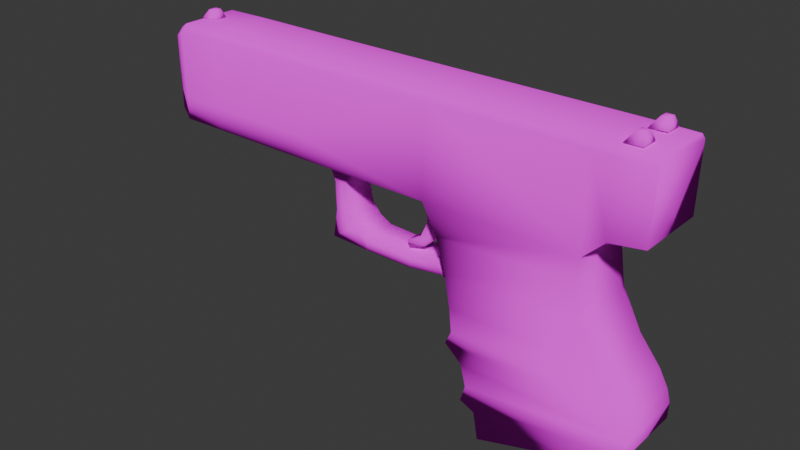 # Source: untitled.blend  (saved by Blender 4.0.36; exported with 4.5.12 LTS)
import bpy
from mathutils import Matrix  # noqa: F401  (used for matrix-valued properties, if any)

bpy.ops.wm.read_factory_settings(use_empty=True)
scene = bpy.context.scene
scene.name = 'Scene'

# ---- collections
col_collection = bpy.data.collections.new('Collection'); scene.collection.children.link(col_collection)

# ---- images (referenced by path relative to the original .blend; pixels are not part of the script)
import os
ASSET_DIR = os.environ.get("B2B_ASSET_DIR", "")  # directory of the original .blend (textures are referenced by path, not embedded)
HERE = os.path.dirname(os.path.abspath(__file__))  # packed textures are extracted next to this script under _unpacked/

def load_image(name, relpath, width, height, colorspace="sRGB"):
    """Load a texture the original file referenced (path relative to the .blend, or extracted next to this script)."""
    p = next((c for c in (os.path.join(HERE, relpath), os.path.join(ASSET_DIR, relpath)) if relpath and os.path.exists(c)), "")
    if p:
        img = bpy.data.images.load(p, check_existing=True)
        img.name = name
    else:  # same state as the original file: an image datablock whose file is absent (Cycles renders it pink)
        img = bpy.data.images.new(name, width, height)
        img.source = "FILE"
        img.filepath = "//" + (relpath or name)
    img.colorspace_settings.name = colorspace
    return img
img_untitled = load_image('Untitled', 'txt.png', 1024, 1024, 'sRGB')

# ---- materials (node trees are filled in below, after node groups)
mat_material = bpy.data.materials.new('Material')
mat_material.alpha_threshold = 0.0
mat_material.use_transparent_shadow = False
mat_material.roughness = 0.5
mat_material.line_color = (0.0, 0.0, 0.0, 1.0)

# ---- material node trees
mat_material.use_nodes = True; mat_material.node_tree.nodes.clear()
_N = mat_material.node_tree.nodes; _L = mat_material.node_tree.links
n0 = _N.new('ShaderNodeOutputMaterial'); n0.name = 'Material Output'; n0.location = (300, 300)
n1 = _N.new('ShaderNodeBsdfDiffuse'); n1.name = 'Diffuse BSDF'; n1.location = (10, 300)
n1.inputs[1].default_value = 0.5
n2 = _N.new('ShaderNodeTexImage'); n2.name = 'Image Texture'; n2.location = (-280, 280)
n2.image = img_untitled
n2.interpolation = 'Closest'
_L.new(n1.outputs[0], n0.inputs[0])
_L.new(n2.outputs[0], n1.inputs[0])
n0.is_active_output = True

# ---- world
world_world = bpy.data.worlds.new('World'); scene.world = world_world
world_world.use_nodes = True; world_world.node_tree.nodes.clear()
_N = world_world.node_tree.nodes; _L = world_world.node_tree.links
n0 = _N.new('ShaderNodeOutputWorld'); n0.name = 'World Output'; n0.location = (300, 300)
n1 = _N.new('ShaderNodeBackground'); n1.name = 'Background'; n1.location = (10, 300)
n1.inputs[0].default_value = (0.05088, 0.05088, 0.05088, 1.0)
_L.new(n1.outputs[0], n0.inputs[0])
n0.is_active_output = True
world_world.color = (0.05088, 0.05088, 0.05088)
world_world.use_sun_shadow = False
world_world.sun_shadow_jitter_overblur = 0.0

# ---- meshes
me_cube = bpy.data.meshes.new('Cube')
me_cube.from_pydata([(-0.8291, 0.2916, 0.4031), (-0.8291, -0.2917, 0.4031), (-1.608, 0.2916, 0.4031), (-1.608, -0.2917, 0.4031), (-1.969, 0.2902, 0.4018), (-1.969, -0.2903, 0.4018), (-2.083, 0.2427, 0.4653), (-2.083, -0.2428, 0.4653), (1.681, 0.2916, 0.4126), (1.681, -0.2917, 0.4126), (1.845, 0.2916, 0.5708), (1.845, -0.2917, 0.5708), (2.117, 0.2916, 0.6123), (2.117, -0.2917, 0.6123), (0.4258, -0.2917, 0.4078), (0.4258, 0.2916, 0.4078), (1.655, 0.2916, 0.2382), (1.655, -0.2917, 0.2382), (0.5522, -0.2917, 0.1764), (0.5522, 0.2916, 0.1764), (1.696, 0.2916, -0.03511), (1.696, -0.2917, -0.03511), (0.6339, -0.2917, -0.09999), (0.6339, 0.2916, -0.09999), (1.855, 0.2916, -0.3462), (1.855, -0.2917, -0.3462), (0.679, -0.2917, -0.3446), (0.679, 0.2916, -0.3446), (2.025, 0.2916, -0.558), (2.025, -0.2917, -0.558), (0.6973, -0.2917, -0.5343), (0.6973, 0.2916, -0.5343), (2.097, 0.2916, -0.6899), (2.097, -0.2917, -0.6899), (0.649, -0.2917, -0.6409), (0.649, 0.2916, -0.6409), (2.128, 0.2916, -0.8021), (2.128, -0.2917, -0.8021), (0.7911, -0.2917, -0.7657), (0.7911, 0.2916, -0.7657), (2.121, 0.2916, -0.9297), (2.121, -0.2917, -0.9297), (0.834, -0.2917, -0.9376), (0.834, 0.2916, -0.9376), (1.72, 0.2916, -1.119), (1.72, -0.2917, -1.119), (0.7939, -0.2917, -1.07), (0.7939, 0.2916, -1.07), (0.9547, 0.2916, -1.343), (0.9547, -0.2917, -1.343), (0.9151, -0.2917, -1.123), (0.9151, 0.2916, -1.123), (-0.5181, -0.1424, 0.1318), (-0.5181, -0.1424, 0.2282), (-0.5181, 0.1423, 0.1318), (-0.5181, 0.1423, 0.2282), (-0.4218, -0.1424, 0.1318), (-0.4218, -0.1424, 0.2282), (-0.4218, 0.1423, 0.1318), (-0.4218, 0.1423, 0.2282), (-0.5656, -0.1424, 0.3327), (-0.5656, 0.1423, 0.3327), (-0.3711, -0.1424, 0.3358), (-0.3711, 0.1423, 0.3358), (-0.774, -0.1424, 0.4248), (-0.774, 0.1423, 0.4248), (-0.1807, -0.1424, 0.4217), (-0.1807, 0.1423, 0.4217), (-0.5118, -0.1424, -0.004261), (-0.5118, 0.1423, -0.004261), (-0.3933, -0.1424, -0.004261), (-0.3933, 0.1423, -0.004261), (-0.5487, -0.1424, -0.2416), (-0.5487, 0.1423, -0.2416), (-0.3194, -0.1424, -0.09394), (-0.3194, 0.1423, -0.09394), (-0.2164, -0.1424, -0.2518), (-0.2164, 0.1423, -0.2518), (-0.2192, -0.1424, -0.1463), (-0.2192, 0.1423, -0.1463), (0.1923, -0.1365, -0.2558), (0.1923, 0.1364, -0.2558), (0.1896, -0.1365, -0.1547), (0.1896, 0.1364, -0.1547), (0.4804, -0.1365, -0.2135), (0.4804, 0.1364, -0.2135), (0.4303, -0.1365, -0.1309), (0.4303, 0.1364, -0.1309), (0.718, -0.1365, -0.2925), (0.718, 0.1364, -0.2925), (0.6125, -0.1365, 0.1752), (0.6125, 0.1364, 0.1752), (0.2846, -0.06498, 0.2503), (0.1765, -0.06498, 0.4275), (0.2846, 0.06486, 0.2503), (0.1765, 0.06486, 0.4275), (0.4592, -0.06498, 0.2398), (0.5198, -0.06498, 0.4381), (0.4592, 0.06486, 0.2398), (0.5198, 0.06486, 0.4381), (0.2948, -0.06498, 0.1105), (0.2948, 0.06486, 0.1105), (0.4008, -0.06498, 0.0367), (0.4008, 0.06486, 0.0367), (0.224, -0.06498, -0.03686), (0.224, 0.06486, -0.03686), (0.2719, -0.06498, -0.08698), (0.2719, 0.06486, -0.08698), (0.1128, -0.06498, -0.08553), (0.1128, 0.06486, -0.08553), (0.1344, -0.06498, -0.1383), (0.1344, 0.06486, -0.1383), (-1.987, -0.06802, 1.169), (-1.926, -0.03473, 1.251), (-1.987, 0.0679, 1.169), (-1.926, 0.03461, 1.251), (-1.847, -0.06802, 1.175), (-1.869, -0.03473, 1.251), (-1.847, 0.0679, 1.175), (-1.869, 0.03461, 1.251), (1.846, -0.2121, 1.2), (1.906, -0.1788, 1.281), (1.846, -0.07622, 1.2), (1.906, -0.1095, 1.281), (1.986, -0.2121, 1.206), (1.963, -0.1788, 1.281), (1.986, -0.07622, 1.206), (1.963, -0.1095, 1.281), (1.846, 0.08232, 1.2), (1.906, 0.1156, 1.281), (1.846, 0.2182, 1.2), (1.906, 0.1849, 1.281), (1.986, 0.08232, 1.206), (1.963, 0.1156, 1.281), (1.986, 0.2182, 1.206), (1.963, 0.1849, 1.281), (-0.8291, 0.2916, 0.5879), (-1.608, -0.2917, 0.5879), (-0.8291, -0.2917, 0.5879), (-1.608, 0.2916, 0.5879), (-1.969, -0.2903, 0.5858), (-1.969, 0.2902, 0.5858), (-2.083, -0.2428, 0.6191), (-2.083, 0.2427, 0.6191), (-0.8291, 0.2396, 1.182), (-0.8291, 0.2916, 1.13), (-0.8291, -0.2917, 1.13), (-0.8291, -0.2397, 1.182), (-1.608, 0.2916, 1.13), (-1.608, 0.2395, 1.182), (-1.608, -0.2396, 1.182), (-1.608, -0.2917, 1.13), (-1.969, 0.2902, 1.124), (-1.969, 0.238, 1.177), (-1.969, -0.2381, 1.177), (-1.969, -0.2903, 1.124), (-2.083, 0.1903, 1.114), (-2.083, 0.2427, 1.061), (-2.083, -0.2428, 1.061), (-2.083, -0.1904, 1.114), (1.681, 0.2402, 1.192), (1.681, 0.2916, 1.14), (1.681, -0.2917, 1.14), (1.681, -0.2404, 1.192), (1.836, 0.2402, 1.192), (1.837, 0.2916, 1.14), (1.837, -0.2917, 1.14), (1.836, -0.2404, 1.192), (2.126, 0.2916, 1.138), (2.127, 0.2402, 1.189), (2.127, -0.2404, 1.189), (2.126, -0.2917, 1.138), (0.4258, -0.2397, 1.187), (0.4258, -0.2917, 1.134), (0.4258, 0.2916, 1.134), (0.4258, 0.2396, 1.187), (-2.153, 0.1522, 0.9262), (-1.848, 0.1522, 0.9262), (-2.153, 0.1076, 0.8186), (-1.848, 0.1076, 0.8186), (-2.153, 0.0, 0.774), (-1.848, 0.0, 0.774), (-2.153, -0.1076, 0.8186), (-1.848, -0.1076, 0.8186), (-2.153, -0.1522, 0.9262), (-1.848, -0.1522, 0.9262), (-2.153, -0.1076, 1.034), (-1.848, -0.1076, 1.034), (-2.153, 0.0, 1.078), (-1.848, 0.0, 1.078), (-2.153, 0.1076, 1.034), (-1.848, 0.1076, 1.034)], [], [(0, 136, 145, 174, 15), (146, 138, 1, 14, 173), (148, 139, 141, 152), (2, 0, 1, 3), (138, 146, 151, 137), (141, 4, 6, 143), (139, 2, 4, 141), (154, 153, 156, 159), (2, 3, 5, 4), (8, 161, 165, 10), (4, 5, 7, 6), (152, 141, 143, 157), (142, 158, 159, 156, 157, 143), (9, 8, 10, 11), (8, 9, 17, 16), (166, 11, 13, 171), (10, 165, 168, 12), (162, 9, 11, 166), (160, 163, 167, 164), (164, 167, 170, 169), (11, 10, 12, 13), (12, 168, 169, 170, 171, 13), (1, 0, 15, 14), (139, 148, 145, 136), (150, 149, 153, 154), (144, 149, 150, 147), (19, 16, 20, 23), (9, 14, 18, 17), (14, 15, 19, 18), (15, 8, 16, 19), (23, 20, 24, 27), (16, 17, 21, 20), (18, 19, 23, 22), (17, 18, 22, 21), (26, 27, 31, 30), (20, 21, 25, 24), (22, 23, 27, 26), (21, 22, 26, 25), (31, 28, 32, 35), (25, 26, 30, 29), (27, 24, 28, 31), (24, 25, 29, 28), (32, 33, 37, 36), (28, 29, 33, 32), (30, 31, 35, 34), (29, 30, 34, 33), (38, 39, 43, 42), (34, 35, 39, 38), (33, 34, 38, 37), (35, 32, 36, 39), (43, 40, 44, 47), (37, 38, 42, 41), (39, 36, 40, 43), (36, 37, 41, 40), (46, 47, 51, 50), (40, 41, 45, 44), (42, 43, 47, 46), (41, 42, 46, 45), (50, 51, 48, 49), (45, 46, 50, 49), (47, 44, 48, 51), (44, 45, 49, 48), (52, 53, 55, 54), (54, 55, 59, 58), (58, 59, 57, 56), (56, 57, 53, 52), (54, 58, 71, 69), (55, 53, 60, 61), (60, 62, 66, 64), (53, 57, 62, 60), (59, 55, 61, 63), (57, 59, 63, 62), (67, 65, 64, 66), (63, 61, 65, 67), (62, 63, 67, 66), (61, 60, 64, 65), (70, 68, 72, 74), (52, 54, 69, 68), (58, 56, 70, 71), (56, 52, 68, 70), (73, 75, 79, 77), (69, 71, 75, 73), (71, 70, 74, 75), (68, 69, 73, 72), (79, 78, 82, 83), (75, 74, 78, 79), (72, 73, 77, 76), (74, 72, 76, 78), (82, 80, 84, 86), (76, 77, 81, 80), (78, 76, 80, 82), (77, 79, 83, 81), (87, 86, 90, 91), (81, 83, 87, 85), (83, 82, 86, 87), (80, 81, 85, 84), (89, 91, 90, 88), (84, 85, 89, 88), (86, 84, 88, 90), (85, 87, 91, 89), (92, 93, 95, 94), (94, 95, 99, 98), (98, 99, 97, 96), (96, 97, 93, 92), (96, 92, 100, 102), (99, 95, 93, 97), (103, 102, 106, 107), (94, 98, 103, 101), (92, 94, 101, 100), (98, 96, 102, 103), (106, 104, 108, 110), (100, 101, 105, 104), (102, 100, 104, 106), (101, 103, 107, 105), (109, 111, 110, 108), (105, 107, 111, 109), (107, 106, 110, 111), (104, 105, 109, 108), (112, 113, 115, 114), (114, 115, 119, 118), (118, 119, 117, 116), (116, 117, 113, 112), (114, 118, 116, 112), (119, 115, 113, 117), (120, 121, 123, 122), (122, 123, 127, 126), (126, 127, 125, 124), (124, 125, 121, 120), (122, 126, 124, 120), (127, 123, 121, 125), (128, 129, 131, 130), (130, 131, 135, 134), (134, 135, 133, 132), (132, 133, 129, 128), (130, 134, 132, 128), (135, 131, 129, 133), (5, 140, 142, 7), (7, 142, 143, 6), (3, 137, 140, 5), (137, 151, 155, 140), (140, 155, 158, 142), (2, 139, 136, 0), (1, 138, 137, 3), (147, 150, 151, 146), (149, 144, 145, 148), (148, 152, 153, 149), (155, 151, 150, 154), (156, 153, 152, 157), (158, 155, 154, 159), (174, 145, 144, 175), (167, 163, 162, 166), (165, 161, 160, 164), (166, 171, 170, 167), (168, 165, 164, 169), (146, 173, 172, 147), (144, 147, 172, 175), (173, 162, 163, 172), (175, 160, 161, 174), (9, 162, 173, 14), (8, 15, 174, 161), (172, 163, 160, 175), (176, 177, 179, 178), (178, 179, 181, 180), (180, 181, 183, 182), (182, 183, 185, 184), (184, 185, 187, 186), (186, 187, 189, 188), (179, 177, 191, 189, 187, 185, 183, 181), (188, 189, 191, 190), (190, 191, 177, 176), (176, 178, 180, 182, 184, 186, 188, 190)])
me_cube.polygons.foreach_set('use_smooth', [True] * 171)
_uv = me_cube.uv_layers.new(name='UVMap')
_uv.uv.foreach_set('vector', [0.1275, 0.4619, 0.09911, 0.4618, 0.01586, 0.4615, 0.01567, 0.2685, 0.1274, 0.2689, 0.7919, 0.4615, 0.7086, 0.4618, 0.6802, 0.4619, 0.6804, 0.2689, 0.7921, 0.2685, 0.01553, 0.5812, 0.09877, 0.5815, 0.09894, 0.637, 0.01618, 0.6367, 0.9031, 0.3131, 0.9031, 0.196, 0.9928, 0.196, 0.9928, 0.3131, 0.7086, 0.4618, 0.7919, 0.4615, 0.7922, 0.5812, 0.709, 0.5815, 0.09894, 0.637, 0.1272, 0.6371, 0.1172, 0.6548, 0.09351, 0.6547, 0.09877, 0.5815, 0.1272, 0.5817, 0.1272, 0.6371, 0.09894, 0.637, 0.8152, 0.6357, 0.8885, 0.6357, 0.8811, 0.6538, 0.8226, 0.6538, 0.9031, 0.3131, 0.9928, 0.3131, 0.9926, 0.3674, 0.9033, 0.3674, 0.1272, 0.07602, 0.01533, 0.07561, 0.0154, 0.05164, 0.1029, 0.05063, 0.9033, 0.3674, 0.9926, 0.3674, 0.9853, 0.3825, 0.9107, 0.3825, 0.01618, 0.6367, 0.09894, 0.637, 0.09351, 0.6547, 0.02567, 0.6544, 0.6724, 0.7442, 0.6724, 0.6772, 0.6804, 0.6691, 0.739, 0.6691, 0.747, 0.6772, 0.747, 0.7442, 0.8279, 0.7588, 0.8279, 0.6691, 0.8577, 0.6691, 0.8577, 0.7588, 0.3481, 0.6691, 0.4378, 0.6691, 0.4378, 0.6947, 0.3481, 0.6947, 0.7923, 0.05164, 0.7048, 0.05063, 0.7111, 0.008788, 0.7918, 0.007163, 0.1029, 0.05063, 0.0154, 0.05164, 0.01596, 0.007163, 0.09667, 0.008788, 0.7924, 0.07561, 0.6806, 0.07602, 0.7048, 0.05063, 0.7923, 0.05164, 0.8888, 0.07557, 0.8149, 0.07557, 0.8149, 0.05178, 0.8888, 0.05178, 0.8888, 0.05178, 0.8149, 0.05178, 0.8149, 0.007163, 0.8888, 0.007163, 0.8577, 0.7588, 0.8577, 0.6691, 0.9, 0.6691, 0.9, 0.7588, 0.6143, 0.7981, 0.6933, 0.7981, 0.701, 0.806, 0.701, 0.8799, 0.6933, 0.8878, 0.6143, 0.8878, 0.9928, 0.196, 0.9031, 0.196, 0.9031, 0.007163, 0.9928, 0.007163, 0.09877, 0.5815, 0.01553, 0.5812, 0.01586, 0.4615, 0.09911, 0.4618, 0.815, 0.5803, 0.8887, 0.5803, 0.8885, 0.6357, 0.8152, 0.6357, 0.8887, 0.4607, 0.8887, 0.5803, 0.815, 0.5803, 0.815, 0.4607, 0.163, 0.2496, 0.154, 0.08004, 0.196, 0.07396, 0.2055, 0.2372, 0.6806, 0.07602, 0.6804, 0.2689, 0.6448, 0.2496, 0.6538, 0.08004, 0.2441, 0.6691, 0.3338, 0.6691, 0.3338, 0.7073, 0.2441, 0.7073, 0.1274, 0.2689, 0.1272, 0.07602, 0.154, 0.08004, 0.163, 0.2496, 0.2055, 0.2372, 0.196, 0.07396, 0.2439, 0.04968, 0.2431, 0.2304, 0.3481, 0.6947, 0.4378, 0.6947, 0.4378, 0.7371, 0.3481, 0.7371, 0.2441, 0.7073, 0.3338, 0.7073, 0.3338, 0.7512, 0.2441, 0.7512, 0.6538, 0.08004, 0.6448, 0.2496, 0.6023, 0.2372, 0.6118, 0.07396, 0.2441, 0.7895, 0.3338, 0.7895, 0.3338, 0.8187, 0.2441, 0.8187, 0.3481, 0.7371, 0.4378, 0.7371, 0.4378, 0.7887, 0.3481, 0.7887, 0.2441, 0.7512, 0.3338, 0.7512, 0.3338, 0.7895, 0.2441, 0.7895, 0.6118, 0.07396, 0.6023, 0.2372, 0.5646, 0.2304, 0.5639, 0.04968, 0.2723, 0.2277, 0.2765, 0.02364, 0.2968, 0.01265, 0.2886, 0.2352, 0.5639, 0.04968, 0.5646, 0.2304, 0.5355, 0.2277, 0.5312, 0.02364, 0.2431, 0.2304, 0.2439, 0.04968, 0.2765, 0.02364, 0.2723, 0.2277, 0.3481, 0.7887, 0.4378, 0.7887, 0.4378, 0.8257, 0.3481, 0.8257, 0.3481, 0.8477, 0.4378, 0.8477, 0.4378, 0.8656, 0.3481, 0.8656, 0.3481, 0.8257, 0.4378, 0.8257, 0.4378, 0.8477, 0.3481, 0.8477, 0.2441, 0.8187, 0.3338, 0.8187, 0.3338, 0.8337, 0.2441, 0.8337, 0.5312, 0.02364, 0.5355, 0.2277, 0.5191, 0.2352, 0.5109, 0.01265, 0.2441, 0.8561, 0.3338, 0.8561, 0.3338, 0.8833, 0.2441, 0.8833, 0.2441, 0.8337, 0.3338, 0.8337, 0.3338, 0.8561, 0.2441, 0.8561, 0.5109, 0.01265, 0.5191, 0.2352, 0.4999, 0.2135, 0.4937, 0.007899, 0.2886, 0.2352, 0.2968, 0.01265, 0.3141, 0.007899, 0.3079, 0.2135, 0.3343, 0.2069, 0.3336, 0.009153, 0.3626, 0.0709, 0.3546, 0.2132, 0.4937, 0.007899, 0.4999, 0.2135, 0.4734, 0.2069, 0.4741, 0.009153, 0.3079, 0.2135, 0.3141, 0.007899, 0.3336, 0.009153, 0.3343, 0.2069, 0.3481, 0.8656, 0.4378, 0.8656, 0.4378, 0.8846, 0.3481, 0.8846, 0.747, 0.7819, 0.747, 0.8716, 0.7305, 0.8716, 0.7305, 0.7819, 0.4521, 0.6691, 0.5418, 0.6691, 0.5418, 0.7355, 0.4521, 0.7355, 0.2441, 0.8833, 0.3338, 0.8833, 0.3338, 0.9024, 0.2441, 0.9024, 0.4741, 0.009153, 0.4734, 0.2069, 0.4531, 0.2132, 0.4452, 0.0709, 0.886, 0.8684, 0.886, 0.7787, 0.9204, 0.7787, 0.9204, 0.8684, 0.4452, 0.0709, 0.4531, 0.2132, 0.4449, 0.1946, 0.411, 0.1886, 0.3546, 0.2132, 0.3626, 0.0709, 0.3967, 0.1886, 0.3629, 0.1946, 0.4521, 0.7355, 0.5418, 0.7355, 0.5418, 0.8578, 0.4521, 0.8578, 0.9031, 0.4285, 0.9031, 0.4138, 0.9469, 0.4138, 0.9469, 0.4285, 0.0647, 0.7102, 0.07951, 0.7096, 0.0801, 0.7244, 0.0653, 0.725, 0.4521, 0.9014, 0.4521, 0.8868, 0.4959, 0.8868, 0.4959, 0.9014, 0.1716, 0.725, 0.1568, 0.7244, 0.1574, 0.7096, 0.1722, 0.7102, 0.0647, 0.7102, 0.0653, 0.725, 0.04457, 0.7302, 0.04384, 0.712, 0.9469, 0.4138, 0.9031, 0.4138, 0.9031, 0.3968, 0.9469, 0.3968, 0.1416, 0.7017, 0.14, 0.7315, 0.1256, 0.7603, 0.1288, 0.6691, 0.1574, 0.7096, 0.1568, 0.7244, 0.14, 0.7315, 0.1416, 0.7017, 0.0801, 0.7244, 0.07951, 0.7096, 0.09525, 0.7017, 0.09693, 0.7315, 0.4959, 0.8868, 0.4521, 0.8868, 0.4521, 0.8721, 0.4959, 0.8721, 0.8717, 0.7787, 0.8717, 0.8697, 0.8279, 0.8697, 0.8279, 0.7787, 0.09693, 0.7315, 0.09525, 0.7017, 0.1081, 0.6691, 0.1113, 0.7603, 0.886, 0.9265, 0.886, 0.8827, 0.9174, 0.8827, 0.9174, 0.9265, 0.8279, 0.9278, 0.8279, 0.884, 0.8562, 0.884, 0.8562, 0.9278, 0.1923, 0.7302, 0.193, 0.712, 0.2297, 0.7077, 0.2056, 0.742, 0.9031, 0.4285, 0.9469, 0.4285, 0.9469, 0.4493, 0.9031, 0.4493, 0.4521, 0.9014, 0.4959, 0.9014, 0.4959, 0.9228, 0.4521, 0.9228, 0.1716, 0.725, 0.1722, 0.7102, 0.193, 0.712, 0.1923, 0.7302, 0.007163, 0.7077, 0.03125, 0.742, 0.02382, 0.7578, 0.007639, 0.7588, 0.04384, 0.712, 0.04457, 0.7302, 0.03125, 0.742, 0.007163, 0.7077, 0.4521, 0.9228, 0.4959, 0.9228, 0.4959, 0.9385, 0.4521, 0.9385, 0.9031, 0.4493, 0.9469, 0.4493, 0.9469, 0.4845, 0.9031, 0.4845, 0.6581, 0.7689, 0.6143, 0.7689, 0.6152, 0.7063, 0.6572, 0.7063, 0.6581, 0.7837, 0.6143, 0.7837, 0.6143, 0.7689, 0.6581, 0.7689, 0.5999, 0.8579, 0.5562, 0.8579, 0.5562, 0.8083, 0.5999, 0.8083, 0.2056, 0.742, 0.2297, 0.7077, 0.2293, 0.7588, 0.2131, 0.7578, 0.2118, 0.8206, 0.2273, 0.8216, 0.2191, 0.8656, 0.2067, 0.8574, 0.5999, 0.8083, 0.5562, 0.8083, 0.5571, 0.747, 0.599, 0.747, 0.2131, 0.7578, 0.2293, 0.7588, 0.2273, 0.8216, 0.2118, 0.8206, 0.007639, 0.7588, 0.02382, 0.7578, 0.02507, 0.8206, 0.009563, 0.8216, 0.8033, 0.9303, 0.7614, 0.9303, 0.7614, 0.8883, 0.8033, 0.8883, 0.009563, 0.8216, 0.02507, 0.8206, 0.03021, 0.8574, 0.01783, 0.8656, 0.6572, 0.7063, 0.6152, 0.7063, 0.6152, 0.6691, 0.6572, 0.6691, 0.599, 0.747, 0.5571, 0.747, 0.5571, 0.7023, 0.599, 0.7023, 0.9031, 0.5725, 0.9031, 0.4988, 0.9451, 0.4988, 0.9451, 0.5725, 0.599, 0.7023, 0.5571, 0.7023, 0.5571, 0.6691, 0.599, 0.6691, 0.2067, 0.8574, 0.2191, 0.8656, 0.2297, 0.9026, 0.1586, 0.8836, 0.01783, 0.8656, 0.03021, 0.8574, 0.07834, 0.8836, 0.007163, 0.9026, 0.9143, 0.6986, 0.9143, 0.6691, 0.9343, 0.6691, 0.9343, 0.6986, 0.7812, 0.7022, 0.7614, 0.6773, 0.8135, 0.6691, 0.808, 0.7005, 0.9031, 0.615, 0.9031, 0.5868, 0.9231, 0.5868, 0.9231, 0.615, 0.7669, 0.8101, 0.7614, 0.7787, 0.8135, 0.7868, 0.7937, 0.8118, 0.7669, 0.8101, 0.7937, 0.8118, 0.7895, 0.8329, 0.7719, 0.8422, 0.5302, 0.8721, 0.5302, 0.9249, 0.5102, 0.9249, 0.5102, 0.8721, 0.5562, 0.8722, 0.5761, 0.8722, 0.5761, 0.8956, 0.5562, 0.8956, 0.7812, 0.7022, 0.808, 0.7005, 0.803, 0.7326, 0.7854, 0.7233, 0.9143, 0.6986, 0.9343, 0.6986, 0.9343, 0.7201, 0.9143, 0.7201, 0.9031, 0.615, 0.9231, 0.615, 0.9231, 0.6439, 0.9031, 0.6439, 0.7892, 0.8635, 0.7975, 0.8568, 0.8135, 0.8663, 0.8093, 0.8739, 0.9143, 0.7201, 0.9343, 0.7201, 0.9343, 0.7408, 0.9143, 0.7408, 0.7719, 0.8422, 0.7895, 0.8329, 0.7975, 0.8568, 0.7892, 0.8635, 0.7854, 0.7233, 0.803, 0.7326, 0.7857, 0.7539, 0.7774, 0.7472, 0.5904, 0.8722, 0.599, 0.8722, 0.599, 0.8922, 0.5904, 0.8922, 0.7774, 0.7472, 0.7857, 0.7539, 0.7657, 0.7644, 0.7614, 0.7567, 0.5562, 0.8956, 0.5761, 0.8956, 0.5761, 0.9179, 0.5562, 0.9179, 0.1095, 0.9369, 0.1095, 0.9169, 0.1271, 0.9169, 0.1271, 0.9369, 0.04458, 0.9378, 0.0336, 0.9327, 0.0336, 0.922, 0.04458, 0.9169, 0.2564, 0.9383, 0.2441, 0.9285, 0.2444, 0.9198, 0.2564, 0.9167, 0.3093, 0.9376, 0.2972, 0.9325, 0.2972, 0.9219, 0.3093, 0.9167, 0.641, 0.9021, 0.6529, 0.9052, 0.6533, 0.9139, 0.641, 0.9236, 0.3833, 0.9202, 0.3833, 0.8989, 0.4042, 0.8989, 0.4042, 0.9202, 0.5904, 0.9065, 0.5991, 0.9065, 0.5991, 0.9172, 0.5904, 0.9172, 0.06989, 0.9378, 0.05891, 0.9327, 0.05891, 0.922, 0.06989, 0.9169, 0.6266, 0.9236, 0.6143, 0.9139, 0.6147, 0.9052, 0.6266, 0.9021, 0.2829, 0.9376, 0.2707, 0.9325, 0.2707, 0.9219, 0.2829, 0.9167, 0.4185, 0.8989, 0.4305, 0.902, 0.4309, 0.9107, 0.4185, 0.9205, 0.7261, 0.9072, 0.7261, 0.8859, 0.747, 0.8859, 0.747, 0.9072, 0.3236, 0.9167, 0.3323, 0.9167, 0.3323, 0.9274, 0.3236, 0.9274, 0.0952, 0.9378, 0.08422, 0.9327, 0.08422, 0.922, 0.0952, 0.9169, 0.68, 0.9236, 0.6676, 0.9139, 0.668, 0.9052, 0.68, 0.9021, 0.01928, 0.9378, 0.007163, 0.9327, 0.007163, 0.922, 0.01928, 0.9169, 0.6943, 0.9021, 0.7063, 0.9052, 0.7067, 0.9139, 0.6943, 0.9236, 0.3481, 0.9202, 0.3481, 0.8989, 0.369, 0.8989, 0.369, 0.9202, 0.1414, 0.9169, 0.1501, 0.9169, 0.1501, 0.9276, 0.1414, 0.9276, 0.6805, 0.6371, 0.7088, 0.637, 0.7142, 0.6547, 0.6906, 0.6548, 0.6724, 0.7676, 0.6724, 0.7442, 0.747, 0.7442, 0.747, 0.7676, 0.6806, 0.5817, 0.709, 0.5815, 0.7088, 0.637, 0.6805, 0.6371, 0.709, 0.5815, 0.7922, 0.5812, 0.7916, 0.6367, 0.7088, 0.637, 0.7088, 0.637, 0.7916, 0.6367, 0.7821, 0.6544, 0.7142, 0.6547, 0.1272, 0.5817, 0.09877, 0.5815, 0.09911, 0.4618, 0.1275, 0.4619, 0.6802, 0.4619, 0.7086, 0.4618, 0.709, 0.5815, 0.6806, 0.5817, 0.8002, 0.4616, 0.8006, 0.5814, 0.7922, 0.5812, 0.7919, 0.4615, 0.007163, 0.5814, 0.007508, 0.4616, 0.01586, 0.4615, 0.01553, 0.5812, 0.01553, 0.5812, 0.01618, 0.6367, 0.007771, 0.6369, 0.007163, 0.5814, 0.7916, 0.6367, 0.7922, 0.5812, 0.8006, 0.5814, 0.8, 0.6369, 0.01723, 0.6546, 0.007771, 0.6369, 0.01618, 0.6367, 0.02567, 0.6544, 0.7821, 0.6544, 0.7916, 0.6367, 0.8, 0.6369, 0.7905, 0.6546, 0.01567, 0.2685, 0.01586, 0.4615, 0.007508, 0.4616, 0.007334, 0.2687, 0.8005, 0.05192, 0.8006, 0.07576, 0.7924, 0.07561, 0.7923, 0.05164, 0.0154, 0.05164, 0.01533, 0.07561, 0.007163, 0.07576, 0.007232, 0.05192, 0.7923, 0.05164, 0.7918, 0.007163, 0.7999, 0.007186, 0.8005, 0.05192, 0.01596, 0.007163, 0.0154, 0.05164, 0.007232, 0.05192, 0.007791, 0.007186, 0.7919, 0.4615, 0.7921, 0.2685, 0.8004, 0.2687, 0.8002, 0.4616, 0.8887, 0.4607, 0.815, 0.4607, 0.815, 0.2682, 0.8887, 0.2682, 0.7921, 0.2685, 0.7924, 0.07561, 0.8006, 0.07576, 0.8004, 0.2687, 0.007334, 0.2687, 0.007163, 0.07576, 0.01533, 0.07561, 0.01567, 0.2685, 0.6806, 0.07602, 0.7924, 0.07561, 0.7921, 0.2685, 0.6804, 0.2689, 0.1272, 0.07602, 0.1274, 0.2689, 0.01567, 0.2685, 0.01533, 0.07561, 0.815, 0.2682, 0.8149, 0.07557, 0.8888, 0.07557, 0.8887, 0.2682, 0.4269, 0.4331, 0.4269, 0.3873, 0.4444, 0.3873, 0.4444, 0.4331, 0.4444, 0.4331, 0.4444, 0.3873, 0.4568, 0.3873, 0.4568, 0.4331, 0.4444, 0.434, 0.4444, 0.4798, 0.4269, 0.4798, 0.4269, 0.434, 0.4269, 0.434, 0.4269, 0.4798, 0.4145, 0.4798, 0.4145, 0.434, 0.5, 0.3873, 0.5, 0.4331, 0.4876, 0.4331, 0.4876, 0.3873, 0.4876, 0.3873, 0.4876, 0.4331, 0.4701, 0.4331, 0.4701, 0.3873, 0.4453, 0.4639, 0.4453, 0.4464, 0.4577, 0.434, 0.4752, 0.434, 0.4876, 0.4464, 0.4876, 0.4639, 0.4752, 0.4763, 0.4577, 0.4763, 0.4701, 0.3873, 0.4701, 0.4331, 0.4577, 0.4331, 0.4577, 0.3873, 0.4145, 0.4331, 0.4145, 0.3873, 0.4269, 0.3873, 0.4269, 0.4331, 0.5308, 0.4464, 0.5308, 0.4639, 0.5184, 0.4763, 0.5009, 0.4763, 0.4885, 0.4639, 0.4885, 0.4464, 0.5009, 0.434, 0.5184, 0.434])
me_cube.materials.append(mat_material)
me_cube.use_mirror_vertex_groups = False
me_cube.use_paint_bone_selection = False
me_cube.use_paint_mask = True
me_cube.update()

# ---- objects
ob_cube = bpy.data.objects.new('Cube', me_cube)

# ---- transforms, parenting, visibility, modifiers, constraints
ob_cube.location = (0.0, 0.0, 0.0)
ob_cube.lock_rotations_4d = False
ob_cube.empty_display_type = 'ARROWS'
ob_cube.lineart.crease_threshold = 0.0

# ---- collection membership
col_collection.objects.link(ob_cube)

# ---- scene / render settings (as saved in the file)
scene.frame_start = 1; scene.frame_end = 250; scene.frame_set(1)
scene.render.engine = 'BLENDER_EEVEE_NEXT'
scene.cycles.sampling_pattern = 'TABULATED_SOBOL'
bpy.context.view_layer.update()

# ---- added for rendering (the .blend has no active camera and no usable light): camera, sun
cam_auto = bpy.data.cameras.new('AutoCamera')
cam_auto.lens = 50.0
cam_auto.sensor_width = 36.0
cam_auto.clip_end = 1000.0
ob_auto_camera = bpy.data.objects.new('AutoCamera', cam_auto)
scene.collection.objects.link(ob_auto_camera)
ob_auto_camera.location = (4.66523, -5.61302, 3.71107)
ob_auto_camera.rotation_euler = (1.09748, -7.21219e-08, 0.694738)
scene.camera = ob_auto_camera
light_auto_sun = bpy.data.lights.new('AutoSun', 'SUN')
light_auto_sun.energy = 3.0
light_auto_sun.angle = 0.0523599
ob_auto_sun = bpy.data.objects.new('AutoSun', light_auto_sun)
scene.collection.objects.link(ob_auto_sun)
ob_auto_sun.rotation_euler = (0.872665, 0.174533, 0.523599)
bpy.context.view_layer.update()
